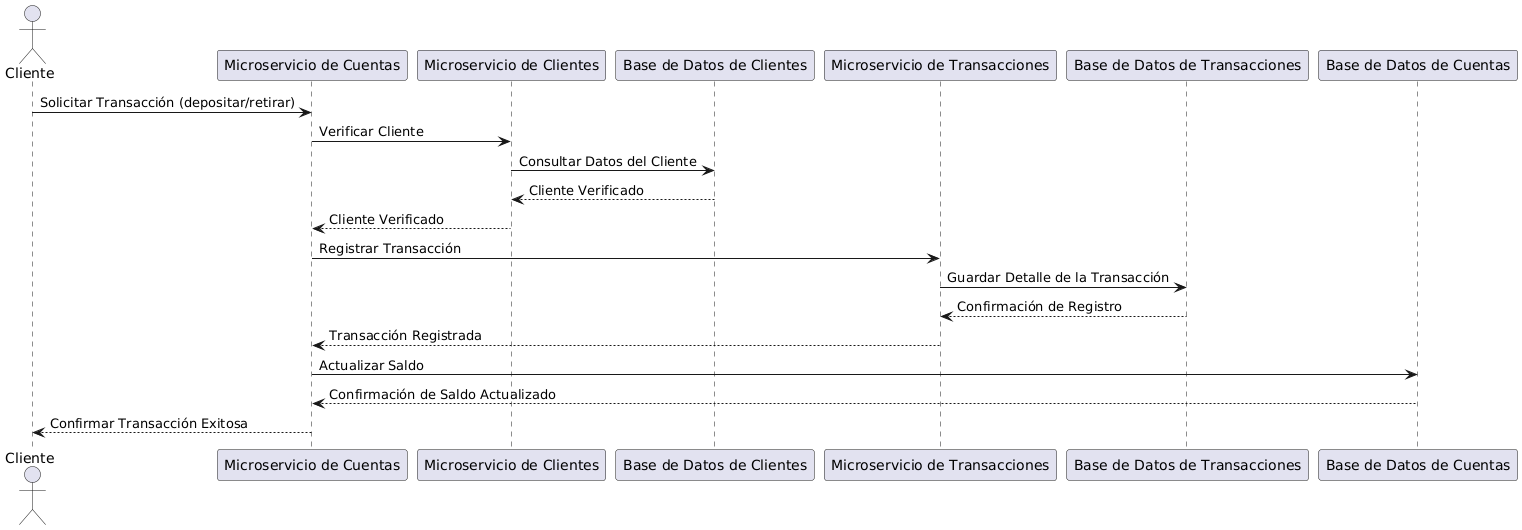

The diagram above was rendered by PlantUML. Its source (embedded in the PNG):
@startuml
actor Cliente

Cliente -> "Microservicio de Cuentas": Solicitar Transacción (depositar/retirar)
"Microservicio de Cuentas" -> "Microservicio de Clientes": Verificar Cliente
"Microservicio de Clientes" -> "Base de Datos de Clientes": Consultar Datos del Cliente
"Base de Datos de Clientes" --> "Microservicio de Clientes": Cliente Verificado
"Microservicio de Clientes" --> "Microservicio de Cuentas": Cliente Verificado

"Microservicio de Cuentas" -> "Microservicio de Transacciones": Registrar Transacción
"Microservicio de Transacciones" -> "Base de Datos de Transacciones": Guardar Detalle de la Transacción
"Base de Datos de Transacciones" --> "Microservicio de Transacciones": Confirmación de Registro
"Microservicio de Transacciones" --> "Microservicio de Cuentas": Transacción Registrada

"Microservicio de Cuentas" -> "Base de Datos de Cuentas": Actualizar Saldo
"Base de Datos de Cuentas" --> "Microservicio de Cuentas": Confirmación de Saldo Actualizado

"Microservicio de Cuentas" --> Cliente: Confirmar Transacción Exitosa
@enduml